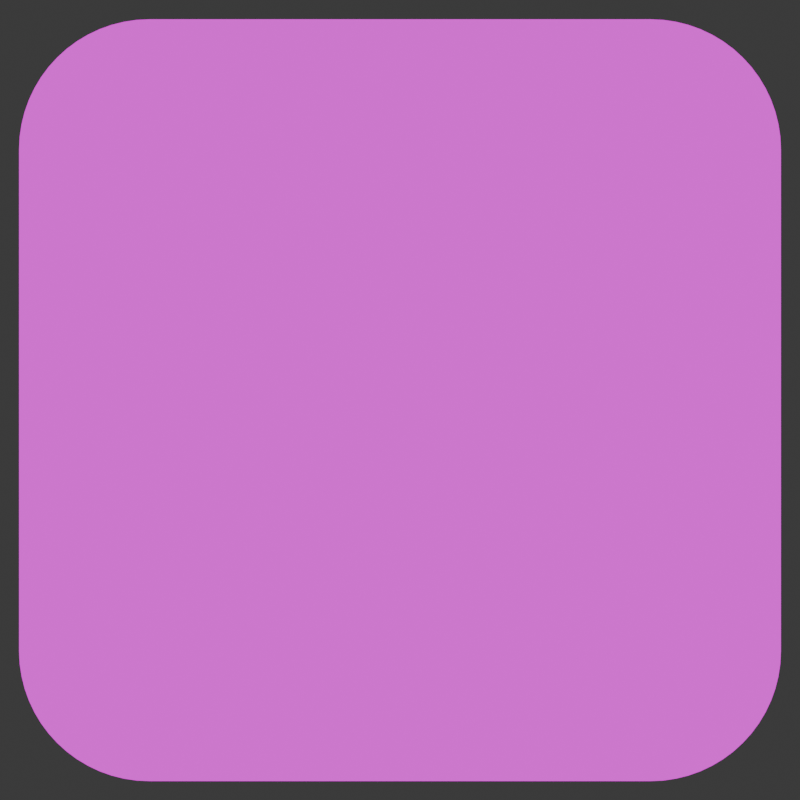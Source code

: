 # Source: AppIconCustomized.blend  (saved by Blender 4.4.32; exported with 4.5.12 LTS)
import bpy
from mathutils import Matrix  # noqa: F401  (used for matrix-valued properties, if any)

bpy.ops.wm.read_factory_settings(use_empty=True)
scene = bpy.context.scene
scene.name = 'Scene'

# ---- collections
col_collection = bpy.data.collections.new('Collection'); scene.collection.children.link(col_collection)

# ---- images (referenced by path relative to the original .blend; pixels are not part of the script)
import os
ASSET_DIR = os.environ.get("B2B_ASSET_DIR", "")  # directory of the original .blend (textures are referenced by path, not embedded)
HERE = os.path.dirname(os.path.abspath(__file__))  # packed textures are extracted next to this script under _unpacked/

def load_image(name, relpath, width, height, colorspace="sRGB"):
    """Load a texture the original file referenced (path relative to the .blend, or extracted next to this script)."""
    p = next((c for c in (os.path.join(HERE, relpath), os.path.join(ASSET_DIR, relpath)) if relpath and os.path.exists(c)), "")
    if p:
        img = bpy.data.images.load(p, check_existing=True)
        img.name = name
    else:  # same state as the original file: an image datablock whose file is absent (Cycles renders it pink)
        img = bpy.data.images.new(name, width, height)
        img.source = "FILE"
        img.filepath = "//" + (relpath or name)
    img.colorspace_settings.name = colorspace
    return img
img_appicon_png = load_image('AppIcon.png', 'Images/AppIcon.png', 1024, 1024, 'sRGB')

# ---- materials (node trees are filled in below, after node groups)
mat_appicon = bpy.data.materials.new('AppIcon')

# ---- material node trees
mat_appicon.use_nodes = True; mat_appicon.node_tree.nodes.clear()
_N = mat_appicon.node_tree.nodes; _L = mat_appicon.node_tree.links
n0 = _N.new('ShaderNodeBsdfPrincipled'); n0.name = 'Principled BSDF'; n0.location = (-64, 260)
n0.inputs[28].default_value = 1.0
n1 = _N.new('ShaderNodeOutputMaterial'); n1.name = 'Material Output'; n1.location = (300, 300)
n2 = _N.new('ShaderNodeTexImage'); n2.name = 'Image Texture'; n2.location = (-419, 283)
n2.image = img_appicon_png
_L.new(n0.outputs[0], n1.inputs[0])
_L.new(n2.outputs[0], n0.inputs[0])
_L.new(n2.outputs[0], n0.inputs[27])
n1.is_active_output = True

# ---- world
world_world = bpy.data.worlds.new('World'); scene.world = world_world
world_world.use_nodes = True; world_world.node_tree.nodes.clear()
_N = world_world.node_tree.nodes; _L = world_world.node_tree.links
n0 = _N.new('ShaderNodeOutputWorld'); n0.name = 'World Output'; n0.location = (300, 300)
n1 = _N.new('ShaderNodeBackground'); n1.name = 'Background'; n1.location = (10, 300)
n1.inputs[0].default_value = (0.05088, 0.05088, 0.05088, 1.0)
_L.new(n1.outputs[0], n0.inputs[0])
n0.is_active_output = True
world_world.color = (0.05088, 0.05088, 0.05088)
world_world.sun_shadow_jitter_overblur = 0.0

# ---- cameras
cam_camera_001 = bpy.data.cameras.new('Camera.001')
cam_camera_001.type = 'ORTHO'
cam_camera_001.ortho_scale = 2.1

# ---- meshes
me_plane = bpy.data.meshes.new('Plane')
me_plane.from_pydata([(-0.6581, -1.0, 0.0), (-1.0, -0.6581, 0.0), (-0.6916, -0.9984, 0.0), (-0.7248, -0.9934, 0.0), (-0.7573, -0.9853, 0.0), (-0.7889, -0.974, 0.0), (-0.8192, -0.9596, 0.0), (-0.848, -0.9424, 0.0), (-0.875, -0.9224, 0.0), (-0.8998, -0.8998, 0.0), (-0.9224, -0.875, 0.0), (-0.9424, -0.848, 0.0), (-0.9596, -0.8192, 0.0), (-0.974, -0.7889, 0.0), (-0.9853, -0.7573, 0.0), (-0.9934, -0.7248, 0.0), (-0.9984, -0.6916, 0.0), (1.0, -0.6581, 0.0), (0.6581, -1.0, 0.0), (0.9984, -0.6916, 0.0), (0.9934, -0.7248, 0.0), (0.9853, -0.7573, 0.0), (0.974, -0.7889, 0.0), (0.9596, -0.8192, 0.0), (0.9424, -0.848, 0.0), (0.9224, -0.875, 0.0), (0.8998, -0.8998, 0.0), (0.875, -0.9224, 0.0), (0.848, -0.9424, 0.0), (0.8192, -0.9596, 0.0), (0.7889, -0.974, 0.0), (0.7573, -0.9853, 0.0), (0.7248, -0.9934, 0.0), (0.6916, -0.9984, 0.0), (-0.6581, 1.0, 0.0), (-1.0, 0.6581, 0.0), (-0.6916, 0.9984, 0.0), (-0.7248, 0.9934, 0.0), (-0.7573, 0.9853, 0.0), (-0.7889, 0.974, 0.0), (-0.8192, 0.9596, 0.0), (-0.848, 0.9424, 0.0), (-0.875, 0.9224, 0.0), (-0.8998, 0.8998, 0.0), (-0.9224, 0.875, 0.0), (-0.9424, 0.848, 0.0), (-0.9596, 0.8192, 0.0), (-0.974, 0.7889, 0.0), (-0.9853, 0.7573, 0.0), (-0.9934, 0.7248, 0.0), (-0.9984, 0.6916, 0.0), (0.6581, 1.0, 0.0), (1.0, 0.6581, 0.0), (0.6916, 0.9984, 0.0), (0.7248, 0.9934, 0.0), (0.7573, 0.9853, 0.0), (0.7889, 0.974, 0.0), (0.8192, 0.9596, 0.0), (0.848, 0.9424, 0.0), (0.875, 0.9224, 0.0), (0.8998, 0.8998, 0.0), (0.9224, 0.875, 0.0), (0.9424, 0.848, 0.0), (0.9596, 0.8192, 0.0), (0.974, 0.7889, 0.0), (0.9853, 0.7573, 0.0), (0.9934, 0.7248, 0.0), (0.9984, 0.6916, 0.0)], [], [(1, 16, 15, 14, 13, 12, 11, 10, 9, 8, 7, 6, 5, 4, 3, 2, 0, 18, 33, 32, 31, 30, 29, 28, 27, 26, 25, 24, 23, 22, 21, 20, 19, 17, 52, 67, 66, 65, 64, 63, 62, 61, 60, 59, 58, 57, 56, 55, 54, 53, 51, 34, 36, 37, 38, 39, 40, 41, 42, 43, 44, 45, 46, 47, 48, 49, 50, 35)])
_uv = me_plane.uv_layers.new(name='UVMap')
_uv.uv.foreach_set('vector', [0.0, 0.171, 0.0008233, 0.1542, 0.003285, 0.1376, 0.007362, 0.1213, 0.01301, 0.1055, 0.02019, 0.09038, 0.02881, 0.07599, 0.03881, 0.06251, 0.05008, 0.05008, 0.06251, 0.03881, 0.07599, 0.02881, 0.09038, 0.02019, 0.1055, 0.01301, 0.1213, 0.007362, 0.1376, 0.003285, 0.1542, 0.0008233, 0.171, 0.0, 0.829, 0.0, 0.8458, 0.0008233, 0.8624, 0.003285, 0.8787, 0.007362, 0.8945, 0.01301, 0.9096, 0.02019, 0.924, 0.02881, 0.9375, 0.03881, 0.9499, 0.05008, 0.9612, 0.06251, 0.9712, 0.07599, 0.9798, 0.09038, 0.987, 0.1055, 0.9926, 0.1213, 0.9967, 0.1376, 0.9992, 0.1542, 1.0, 0.171, 1.0, 0.829, 0.9992, 0.8458, 0.9967, 0.8624, 0.9926, 0.8787, 0.987, 0.8945, 0.9798, 0.9096, 0.9712, 0.924, 0.9612, 0.9375, 0.9499, 0.9499, 0.9375, 0.9612, 0.924, 0.9712, 0.9096, 0.9798, 0.8945, 0.987, 0.8787, 0.9926, 0.8624, 0.9967, 0.8458, 0.9992, 0.829, 1.0, 0.171, 1.0, 0.1542, 0.9992, 0.1376, 0.9967, 0.1213, 0.9926, 0.1055, 0.987, 0.09038, 0.9798, 0.07599, 0.9712, 0.06251, 0.9612, 0.05008, 0.9499, 0.03881, 0.9375, 0.02881, 0.924, 0.02019, 0.9096, 0.01301, 0.8945, 0.007362, 0.8787, 0.003285, 0.8624, 0.0008233, 0.8458, 0.0, 0.829])
me_plane.materials.append(mat_appicon)
me_plane.update()

# ---- objects
ob_plane = bpy.data.objects.new('Plane', me_plane)
ob_camera = bpy.data.objects.new('Camera', cam_camera_001)

# ---- transforms, parenting, visibility, modifiers, constraints
ob_plane.location = (0.0, 0.0, 0.0)
ob_plane.rotation_euler = (1.571, -0.0, -0.0)
ob_camera.location = (0.0, -2.726, 0.0)
ob_camera.rotation_euler = (1.571, -0.0, -0.0)

# ---- collection membership
col_collection.objects.link(ob_plane)
col_collection.objects.link(ob_camera)

# ---- scene / render settings (as saved in the file)
scene.camera = ob_camera
scene.frame_start = 1; scene.frame_end = 250; scene.frame_set(1)
scene.render.engine = 'CYCLES'
scene.render.resolution_x = 1080
scene.render.film_transparent = True
bpy.context.view_layer.update()
